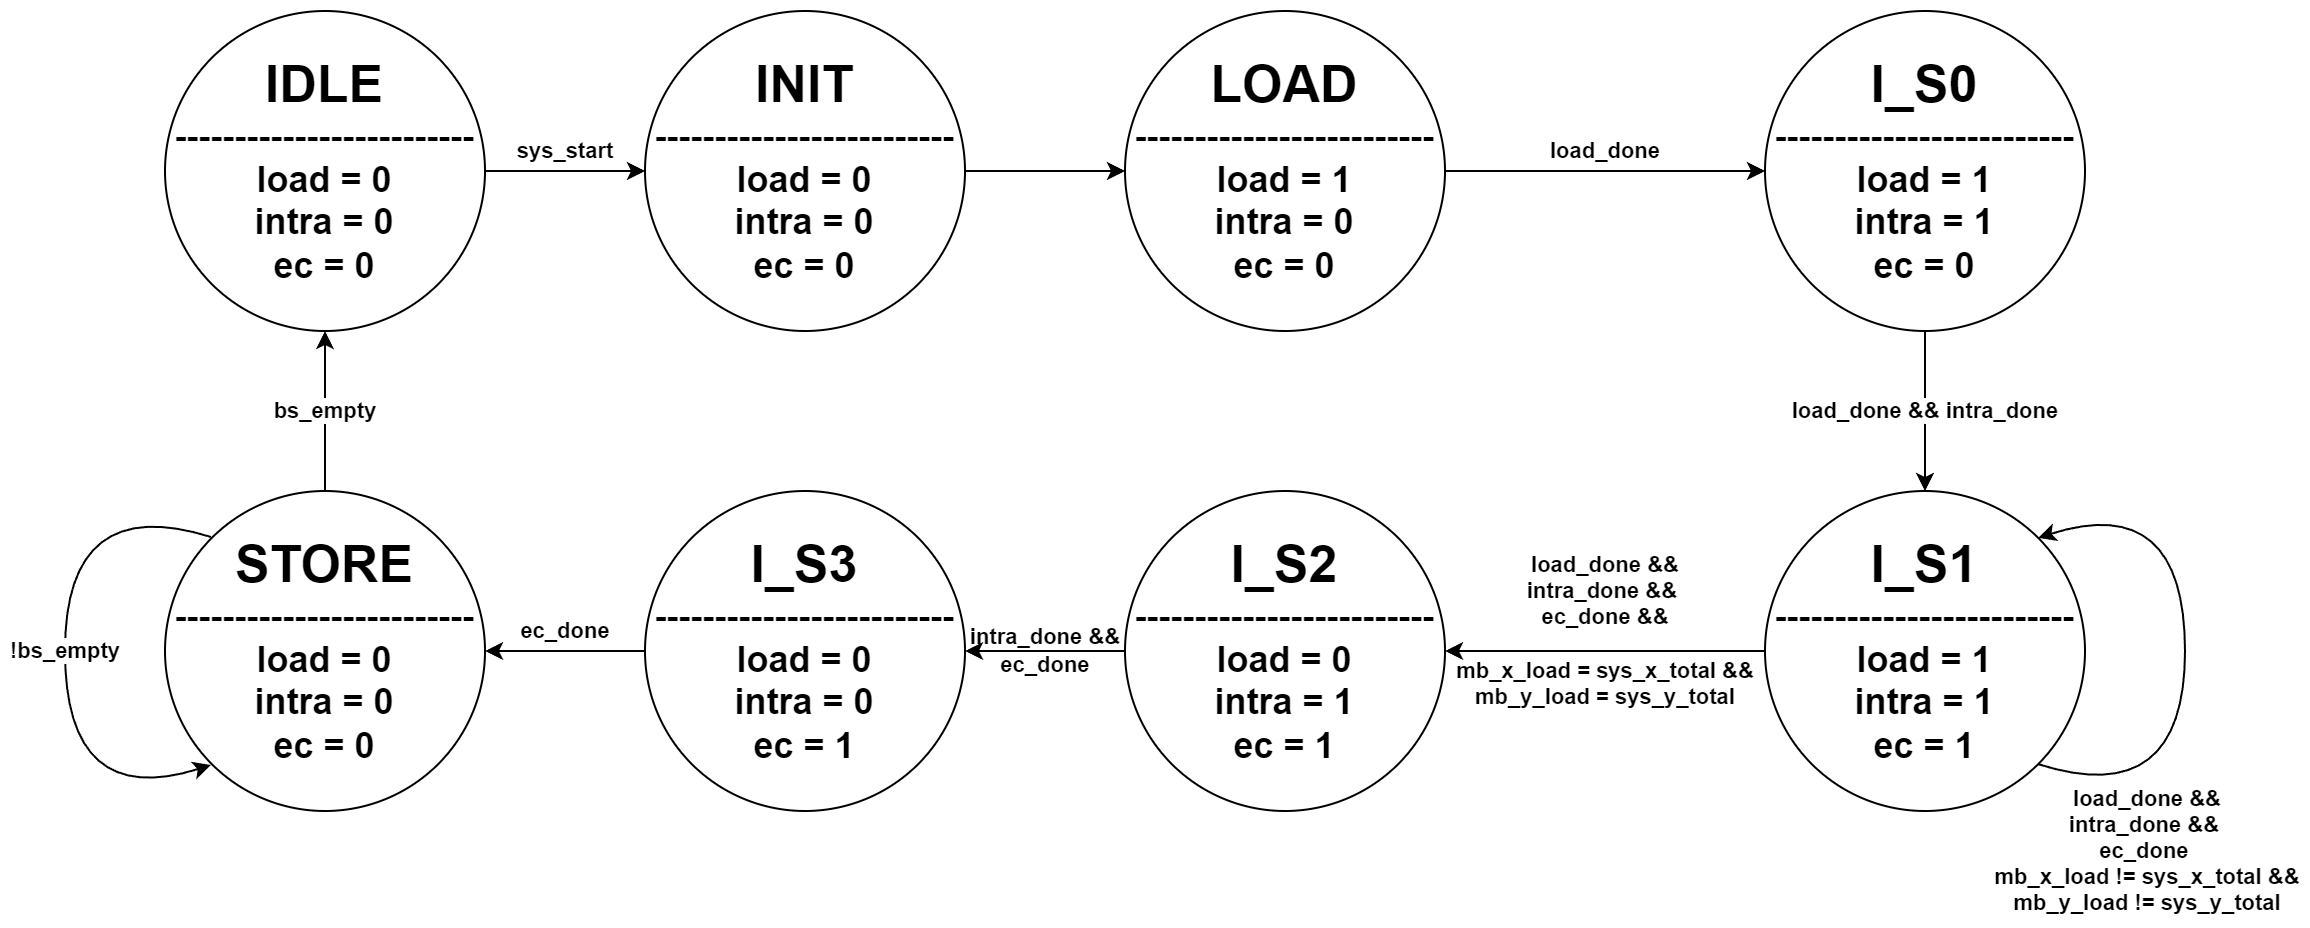

The diagram above was exported from draw.io. Its source (the exported page's mxGraphModel, read from the mxfile embedded in the PNG):
<mxGraphModel dx="1540" dy="776" grid="1" gridSize="10" guides="1" tooltips="1" connect="1" arrows="1" fold="1" page="1" pageScale="1" pageWidth="1169" pageHeight="827" math="0" shadow="0">
  <root>
    <mxCell id="0" />
    <mxCell id="1" parent="0" />
    <mxCell id="aiNQITi3vGo1YbIPlcgx-4" value="sys_start" style="edgeStyle=orthogonalEdgeStyle;rounded=0;orthogonalLoop=1;jettySize=auto;html=1;entryX=0;entryY=0.5;entryDx=0;entryDy=0;fontStyle=1" edge="1" parent="1" source="aiNQITi3vGo1YbIPlcgx-2" target="aiNQITi3vGo1YbIPlcgx-3">
      <mxGeometry y="10" relative="1" as="geometry">
        <mxPoint as="offset" />
      </mxGeometry>
    </mxCell>
    <mxCell id="aiNQITi3vGo1YbIPlcgx-2" value="&lt;span&gt;&lt;font style=&quot;font-size: 26px;&quot;&gt;IDLE&lt;/font&gt;&lt;/span&gt;&lt;div&gt;&lt;span style=&quot;font-size: 18px;&quot;&gt;&lt;span&gt;-------------------------&lt;br&gt;&lt;/span&gt;&lt;/span&gt;&lt;div&gt;&lt;span style=&quot;font-size: 18px;&quot;&gt;&lt;span&gt;load = 0&lt;/span&gt;&lt;/span&gt;&lt;/div&gt;&lt;div&gt;&lt;span style=&quot;font-size: 18px;&quot;&gt;&lt;span&gt;intra = 0&lt;/span&gt;&lt;/span&gt;&lt;/div&gt;&lt;div&gt;&lt;span style=&quot;font-size: 18px;&quot;&gt;&lt;span&gt;ec = 0&lt;/span&gt;&lt;/span&gt;&lt;/div&gt;&lt;/div&gt;" style="ellipse;whiteSpace=wrap;html=1;aspect=fixed;fontStyle=1" vertex="1" parent="1">
      <mxGeometry x="80" y="200" width="160" height="160" as="geometry" />
    </mxCell>
    <mxCell id="aiNQITi3vGo1YbIPlcgx-3" value="&lt;span&gt;&lt;font style=&quot;font-size: 26px;&quot;&gt;INIT&lt;/font&gt;&lt;/span&gt;&lt;div&gt;&lt;span style=&quot;font-size: 18px;&quot;&gt;&lt;span&gt;-------------------------&lt;br&gt;&lt;/span&gt;&lt;/span&gt;&lt;div&gt;&lt;span style=&quot;font-size: 18px;&quot;&gt;&lt;span&gt;load = 0&lt;/span&gt;&lt;/span&gt;&lt;/div&gt;&lt;div&gt;&lt;span style=&quot;font-size: 18px;&quot;&gt;&lt;span&gt;intra = 0&lt;/span&gt;&lt;/span&gt;&lt;/div&gt;&lt;div&gt;&lt;span style=&quot;font-size: 18px;&quot;&gt;&lt;span&gt;ec = 0&lt;/span&gt;&lt;/span&gt;&lt;/div&gt;&lt;/div&gt;" style="ellipse;whiteSpace=wrap;html=1;aspect=fixed;fontStyle=1" vertex="1" parent="1">
      <mxGeometry x="320" y="200" width="160" height="160" as="geometry" />
    </mxCell>
    <mxCell id="aiNQITi3vGo1YbIPlcgx-8" value="load_done" style="edgeStyle=orthogonalEdgeStyle;rounded=0;orthogonalLoop=1;jettySize=auto;html=1;entryX=0;entryY=0.5;entryDx=0;entryDy=0;fontStyle=1" edge="1" parent="1" source="aiNQITi3vGo1YbIPlcgx-5" target="aiNQITi3vGo1YbIPlcgx-7">
      <mxGeometry y="10" relative="1" as="geometry">
        <mxPoint as="offset" />
      </mxGeometry>
    </mxCell>
    <mxCell id="aiNQITi3vGo1YbIPlcgx-5" value="&lt;span&gt;&lt;font style=&quot;font-size: 26px;&quot;&gt;LOAD&lt;/font&gt;&lt;/span&gt;&lt;div&gt;&lt;span style=&quot;font-size: 18px;&quot;&gt;&lt;span&gt;-------------------------&lt;br&gt;&lt;/span&gt;&lt;/span&gt;&lt;div&gt;&lt;span style=&quot;font-size: 18px;&quot;&gt;&lt;span&gt;load = 1&lt;/span&gt;&lt;/span&gt;&lt;/div&gt;&lt;div&gt;&lt;span style=&quot;font-size: 18px;&quot;&gt;&lt;span&gt;intra = 0&lt;/span&gt;&lt;/span&gt;&lt;/div&gt;&lt;div&gt;&lt;span style=&quot;font-size: 18px;&quot;&gt;&lt;span&gt;ec = 0&lt;/span&gt;&lt;/span&gt;&lt;/div&gt;&lt;/div&gt;" style="ellipse;whiteSpace=wrap;html=1;aspect=fixed;fontStyle=1" vertex="1" parent="1">
      <mxGeometry x="560" y="200" width="160" height="160" as="geometry" />
    </mxCell>
    <mxCell id="aiNQITi3vGo1YbIPlcgx-6" value="" style="endArrow=classic;html=1;rounded=0;entryX=0;entryY=0.5;entryDx=0;entryDy=0;exitX=1;exitY=0.5;exitDx=0;exitDy=0;fontStyle=1" edge="1" parent="1" source="aiNQITi3vGo1YbIPlcgx-3" target="aiNQITi3vGo1YbIPlcgx-5">
      <mxGeometry width="50" height="50" relative="1" as="geometry">
        <mxPoint x="470" y="320" as="sourcePoint" />
        <mxPoint x="520" y="270" as="targetPoint" />
      </mxGeometry>
    </mxCell>
    <mxCell id="aiNQITi3vGo1YbIPlcgx-14" value="load_done &amp;amp;&amp;amp; intra_done" style="edgeStyle=orthogonalEdgeStyle;rounded=0;orthogonalLoop=1;jettySize=auto;html=1;fontStyle=1" edge="1" parent="1" source="aiNQITi3vGo1YbIPlcgx-7" target="aiNQITi3vGo1YbIPlcgx-9">
      <mxGeometry relative="1" as="geometry" />
    </mxCell>
    <mxCell id="aiNQITi3vGo1YbIPlcgx-7" value="&lt;span style=&quot;&quot;&gt;&lt;font style=&quot;font-size: 26px;&quot;&gt;I_S0&lt;/font&gt;&lt;/span&gt;&lt;br&gt;&lt;div&gt;&lt;span style=&quot;font-size: 18px;&quot;&gt;&lt;span&gt;-------------------------&lt;br&gt;&lt;/span&gt;&lt;/span&gt;&lt;div&gt;&lt;span style=&quot;font-size: 18px;&quot;&gt;&lt;span&gt;load = 1&lt;/span&gt;&lt;/span&gt;&lt;/div&gt;&lt;div&gt;&lt;span style=&quot;font-size: 18px;&quot;&gt;&lt;span&gt;intra = 1&lt;/span&gt;&lt;/span&gt;&lt;/div&gt;&lt;div&gt;&lt;span style=&quot;font-size: 18px;&quot;&gt;&lt;span&gt;ec = 0&lt;/span&gt;&lt;/span&gt;&lt;/div&gt;&lt;/div&gt;" style="ellipse;whiteSpace=wrap;html=1;aspect=fixed;fontStyle=1" vertex="1" parent="1">
      <mxGeometry x="880" y="200" width="160" height="160" as="geometry" />
    </mxCell>
    <mxCell id="aiNQITi3vGo1YbIPlcgx-11" value="load_done &amp;amp;&amp;amp;&lt;div&gt;intra_done &amp;amp;&amp;amp;&amp;nbsp;&lt;/div&gt;&lt;div&gt;ec_done &amp;amp;&amp;amp;&lt;/div&gt;&lt;div&gt;&lt;br&gt;&lt;/div&gt;&lt;div&gt;mb_x_load = sys_x_total &amp;amp;&amp;amp;&lt;/div&gt;&lt;div&gt;mb_y_load = sys_y_total&lt;/div&gt;" style="edgeStyle=orthogonalEdgeStyle;rounded=0;orthogonalLoop=1;jettySize=auto;html=1;entryX=1;entryY=0.5;entryDx=0;entryDy=0;labelBackgroundColor=none;fontStyle=1" edge="1" parent="1" source="aiNQITi3vGo1YbIPlcgx-9" target="aiNQITi3vGo1YbIPlcgx-10">
      <mxGeometry y="-10" relative="1" as="geometry">
        <mxPoint as="offset" />
      </mxGeometry>
    </mxCell>
    <mxCell id="aiNQITi3vGo1YbIPlcgx-9" value="&lt;span style=&quot;&quot;&gt;&lt;font style=&quot;font-size: 26px;&quot;&gt;I_S1&lt;/font&gt;&lt;/span&gt;&lt;br&gt;&lt;div&gt;&lt;span style=&quot;font-size: 18px;&quot;&gt;&lt;span&gt;-------------------------&lt;br&gt;&lt;/span&gt;&lt;/span&gt;&lt;div&gt;&lt;span style=&quot;font-size: 18px;&quot;&gt;&lt;span&gt;load = 1&lt;/span&gt;&lt;/span&gt;&lt;/div&gt;&lt;div&gt;&lt;span style=&quot;font-size: 18px;&quot;&gt;&lt;span&gt;intra = 1&lt;/span&gt;&lt;/span&gt;&lt;/div&gt;&lt;div&gt;&lt;span style=&quot;font-size: 18px;&quot;&gt;&lt;span&gt;ec = 1&lt;/span&gt;&lt;/span&gt;&lt;/div&gt;&lt;/div&gt;" style="ellipse;whiteSpace=wrap;html=1;aspect=fixed;fontStyle=1" vertex="1" parent="1">
      <mxGeometry x="880" y="440" width="160" height="160" as="geometry" />
    </mxCell>
    <mxCell id="aiNQITi3vGo1YbIPlcgx-18" value="intra_done &amp;amp;&amp;amp;&lt;div&gt;ec_done&lt;/div&gt;" style="edgeStyle=orthogonalEdgeStyle;rounded=0;orthogonalLoop=1;jettySize=auto;html=1;entryX=1;entryY=0.5;entryDx=0;entryDy=0;labelBackgroundColor=none;fontStyle=1" edge="1" parent="1" source="aiNQITi3vGo1YbIPlcgx-10" target="aiNQITi3vGo1YbIPlcgx-12">
      <mxGeometry relative="1" as="geometry">
        <mxPoint as="offset" />
      </mxGeometry>
    </mxCell>
    <mxCell id="aiNQITi3vGo1YbIPlcgx-10" value="&lt;span style=&quot;&quot;&gt;&lt;font style=&quot;font-size: 26px;&quot;&gt;I_S2&lt;/font&gt;&lt;/span&gt;&lt;br&gt;&lt;div&gt;&lt;span style=&quot;font-size: 18px;&quot;&gt;&lt;span&gt;-------------------------&lt;br&gt;&lt;/span&gt;&lt;/span&gt;&lt;div&gt;&lt;span style=&quot;font-size: 18px;&quot;&gt;&lt;span&gt;load = 0&lt;/span&gt;&lt;/span&gt;&lt;/div&gt;&lt;div&gt;&lt;span style=&quot;font-size: 18px;&quot;&gt;&lt;span&gt;intra = 1&lt;/span&gt;&lt;/span&gt;&lt;/div&gt;&lt;div&gt;&lt;span style=&quot;font-size: 18px;&quot;&gt;&lt;span&gt;ec = 1&lt;/span&gt;&lt;/span&gt;&lt;/div&gt;&lt;/div&gt;" style="ellipse;whiteSpace=wrap;html=1;aspect=fixed;fontStyle=1" vertex="1" parent="1">
      <mxGeometry x="560" y="440" width="160" height="160" as="geometry" />
    </mxCell>
    <mxCell id="aiNQITi3vGo1YbIPlcgx-19" value="ec_done" style="edgeStyle=orthogonalEdgeStyle;rounded=0;orthogonalLoop=1;jettySize=auto;html=1;entryX=1;entryY=0.5;entryDx=0;entryDy=0;fontStyle=1" edge="1" parent="1" source="aiNQITi3vGo1YbIPlcgx-12" target="aiNQITi3vGo1YbIPlcgx-13">
      <mxGeometry y="-10" relative="1" as="geometry">
        <mxPoint as="offset" />
      </mxGeometry>
    </mxCell>
    <mxCell id="aiNQITi3vGo1YbIPlcgx-12" value="&lt;span style=&quot;&quot;&gt;&lt;font style=&quot;font-size: 26px;&quot;&gt;I_S3&lt;/font&gt;&lt;/span&gt;&lt;br&gt;&lt;div&gt;&lt;span style=&quot;font-size: 18px;&quot;&gt;&lt;span&gt;-------------------------&lt;br&gt;&lt;/span&gt;&lt;/span&gt;&lt;div&gt;&lt;span style=&quot;font-size: 18px;&quot;&gt;&lt;span&gt;load = 0&lt;/span&gt;&lt;/span&gt;&lt;/div&gt;&lt;div&gt;&lt;span style=&quot;font-size: 18px;&quot;&gt;&lt;span&gt;intra = 0&lt;/span&gt;&lt;/span&gt;&lt;/div&gt;&lt;div&gt;&lt;span style=&quot;font-size: 18px;&quot;&gt;&lt;span&gt;ec = 1&lt;/span&gt;&lt;/span&gt;&lt;/div&gt;&lt;/div&gt;" style="ellipse;whiteSpace=wrap;html=1;aspect=fixed;fontStyle=1" vertex="1" parent="1">
      <mxGeometry x="320" y="440" width="160" height="160" as="geometry" />
    </mxCell>
    <mxCell id="aiNQITi3vGo1YbIPlcgx-22" value="bs_empty" style="edgeStyle=orthogonalEdgeStyle;rounded=0;orthogonalLoop=1;jettySize=auto;html=1;entryX=0.5;entryY=1;entryDx=0;entryDy=0;fontStyle=1" edge="1" parent="1" source="aiNQITi3vGo1YbIPlcgx-13" target="aiNQITi3vGo1YbIPlcgx-2">
      <mxGeometry relative="1" as="geometry" />
    </mxCell>
    <mxCell id="aiNQITi3vGo1YbIPlcgx-13" value="&lt;span style=&quot;&quot;&gt;&lt;font style=&quot;font-size: 26px;&quot;&gt;STORE&lt;/font&gt;&lt;/span&gt;&lt;br&gt;&lt;div&gt;&lt;span style=&quot;font-size: 18px;&quot;&gt;&lt;span&gt;-------------------------&lt;br&gt;&lt;/span&gt;&lt;/span&gt;&lt;div&gt;&lt;span style=&quot;font-size: 18px;&quot;&gt;&lt;span&gt;load = 0&lt;/span&gt;&lt;/span&gt;&lt;/div&gt;&lt;div&gt;&lt;span style=&quot;font-size: 18px;&quot;&gt;&lt;span&gt;intra = 0&lt;/span&gt;&lt;/span&gt;&lt;/div&gt;&lt;div&gt;&lt;span style=&quot;font-size: 18px;&quot;&gt;&lt;span&gt;ec = 0&lt;/span&gt;&lt;/span&gt;&lt;/div&gt;&lt;/div&gt;" style="ellipse;whiteSpace=wrap;html=1;aspect=fixed;fontStyle=1" vertex="1" parent="1">
      <mxGeometry x="80" y="440" width="160" height="160" as="geometry" />
    </mxCell>
    <mxCell id="aiNQITi3vGo1YbIPlcgx-15" value="" style="curved=1;endArrow=classic;html=1;rounded=0;entryX=1;entryY=0;entryDx=0;entryDy=0;exitX=1;exitY=1;exitDx=0;exitDy=0;fontStyle=1" edge="1" parent="1" source="aiNQITi3vGo1YbIPlcgx-9" target="aiNQITi3vGo1YbIPlcgx-9">
      <mxGeometry width="50" height="50" relative="1" as="geometry">
        <mxPoint x="1070" y="550" as="sourcePoint" />
        <mxPoint x="1120" y="500" as="targetPoint" />
        <Array as="points">
          <mxPoint x="1090" y="600" />
          <mxPoint x="1090" y="440" />
        </Array>
      </mxGeometry>
    </mxCell>
    <mxCell id="aiNQITi3vGo1YbIPlcgx-17" value="load_done &amp;amp;&amp;amp;&lt;div&gt;intra_done &amp;amp;&amp;amp;&amp;nbsp;&lt;/div&gt;&lt;div&gt;ec_done&amp;nbsp;&lt;/div&gt;&lt;div&gt;&lt;div&gt;mb_x_load != sys_x_total &amp;amp;&amp;amp;&lt;/div&gt;&lt;div&gt;mb_y_load != sys_y_total&lt;/div&gt;&lt;/div&gt;" style="edgeLabel;html=1;align=center;verticalAlign=middle;resizable=0;points=[];labelBackgroundColor=none;fontStyle=1" vertex="1" connectable="0" parent="aiNQITi3vGo1YbIPlcgx-15">
      <mxGeometry x="-0.0048" y="1" relative="1" as="geometry">
        <mxPoint x="-19" y="99" as="offset" />
      </mxGeometry>
    </mxCell>
    <mxCell id="aiNQITi3vGo1YbIPlcgx-20" value="!bs_empty" style="curved=1;endArrow=classic;html=1;rounded=0;entryX=1;entryY=0;entryDx=0;entryDy=0;exitX=1;exitY=1;exitDx=0;exitDy=0;fontStyle=1" edge="1" parent="1">
      <mxGeometry width="50" height="50" relative="1" as="geometry">
        <mxPoint x="103" y="463" as="sourcePoint" />
        <mxPoint x="103" y="577" as="targetPoint" />
        <Array as="points">
          <mxPoint x="30" y="440" />
          <mxPoint x="30" y="600" />
        </Array>
      </mxGeometry>
    </mxCell>
  </root>
</mxGraphModel>